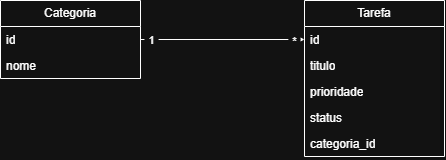

The diagram above was exported from draw.io. Its source (the exported page's mxGraphModel, read from the mxfile embedded in the PNG):
<mxGraphModel dx="1653" dy="823" grid="1" gridSize="10" guides="1" tooltips="1" connect="1" arrows="1" fold="1" page="1" pageScale="1" pageWidth="827" pageHeight="1169" math="0" shadow="0">
  <root>
    <mxCell id="0" />
    <mxCell id="1" parent="0" />
    <mxCell id="Kd04qdT19ogBWBwUqgdR-52" edge="1" parent="1" source="Kd04qdT19ogBWBwUqgdR-10" style="edgeStyle=orthogonalEdgeStyle;rounded=0;orthogonalLoop=1;jettySize=auto;html=1;defaultLabelBackgroundColor=page;labelPadding=0 4;" target="Kd04qdT19ogBWBwUqgdR-32">
      <mxGeometry relative="1" as="geometry" />
    </mxCell>
    <mxCell id="Kd04qdT19ogBWBwUqgdR-53" connectable="0" parent="Kd04qdT19ogBWBwUqgdR-52" style="edgeLabel;html=1;align=center;verticalAlign=middle;resizable=0;points=[];inheritText=1;defaultLabelBackgroundColor=page;labelPadding=0 4;" value="1" vertex="1">
      <mxGeometry relative="1" x="-0.878" as="geometry">
        <mxPoint as="offset" />
      </mxGeometry>
    </mxCell>
    <mxCell id="Kd04qdT19ogBWBwUqgdR-54" connectable="0" parent="Kd04qdT19ogBWBwUqgdR-52" style="edgeLabel;html=1;align=center;verticalAlign=middle;resizable=0;points=[];inheritText=1;defaultLabelBackgroundColor=page;labelPadding=0 4;" value="*" vertex="1">
      <mxGeometry relative="1" x="0.8659" y="-1" as="geometry">
        <mxPoint as="offset" />
      </mxGeometry>
    </mxCell>
    <mxCell id="Kd04qdT19ogBWBwUqgdR-10" parent="1" style="swimlane;fontStyle=0;childLayout=stackLayout;horizontal=1;startSize=26;fillColor=none;horizontalStack=0;resizeParent=1;resizeParentMax=0;resizeLast=0;collapsible=1;marginBottom=0;whiteSpace=wrap;html=1;" value="Categoria" vertex="1">
      <mxGeometry height="78" width="140" x="110" y="171" as="geometry" />
    </mxCell>
    <mxCell id="Kd04qdT19ogBWBwUqgdR-11" parent="Kd04qdT19ogBWBwUqgdR-10" style="text;strokeColor=none;fillColor=none;align=left;verticalAlign=top;spacingLeft=4;spacingRight=4;overflow=hidden;rotatable=0;points=[[0,0.5],[1,0.5]];portConstraint=eastwest;whiteSpace=wrap;html=1;" value="id" vertex="1">
      <mxGeometry height="26" width="140" y="26" as="geometry" />
    </mxCell>
    <mxCell id="Kd04qdT19ogBWBwUqgdR-12" parent="Kd04qdT19ogBWBwUqgdR-10" style="text;strokeColor=none;fillColor=none;align=left;verticalAlign=top;spacingLeft=4;spacingRight=4;overflow=hidden;rotatable=0;points=[[0,0.5],[1,0.5]];portConstraint=eastwest;whiteSpace=wrap;html=1;" value="nome&lt;div&gt;&lt;br&gt;&lt;/div&gt;" vertex="1">
      <mxGeometry height="26" width="140" y="52" as="geometry" />
    </mxCell>
    <mxCell id="Kd04qdT19ogBWBwUqgdR-31" parent="1" style="swimlane;fontStyle=0;childLayout=stackLayout;horizontal=1;startSize=26;fillColor=none;horizontalStack=0;resizeParent=1;resizeParentMax=0;resizeLast=0;collapsible=1;marginBottom=0;whiteSpace=wrap;html=1;" value="Tarefa" vertex="1">
      <mxGeometry height="156" width="140" x="414" y="171" as="geometry" />
    </mxCell>
    <mxCell id="Kd04qdT19ogBWBwUqgdR-32" parent="Kd04qdT19ogBWBwUqgdR-31" style="text;strokeColor=none;fillColor=none;align=left;verticalAlign=top;spacingLeft=4;spacingRight=4;overflow=hidden;rotatable=0;points=[[0,0.5],[1,0.5]];portConstraint=eastwest;whiteSpace=wrap;html=1;" value="id" vertex="1">
      <mxGeometry height="26" width="140" y="26" as="geometry" />
    </mxCell>
    <mxCell id="Kd04qdT19ogBWBwUqgdR-33" parent="Kd04qdT19ogBWBwUqgdR-31" style="text;strokeColor=none;fillColor=none;align=left;verticalAlign=top;spacingLeft=4;spacingRight=4;overflow=hidden;rotatable=0;points=[[0,0.5],[1,0.5]];portConstraint=eastwest;whiteSpace=wrap;html=1;" value="titulo" vertex="1">
      <mxGeometry height="26" width="140" y="52" as="geometry" />
    </mxCell>
    <mxCell id="Kd04qdT19ogBWBwUqgdR-34" parent="Kd04qdT19ogBWBwUqgdR-31" style="text;strokeColor=none;fillColor=none;align=left;verticalAlign=top;spacingLeft=4;spacingRight=4;overflow=hidden;rotatable=0;points=[[0,0.5],[1,0.5]];portConstraint=eastwest;whiteSpace=wrap;html=1;" value="&lt;div&gt;prioridade&lt;/div&gt;" vertex="1">
      <mxGeometry height="26" width="140" y="78" as="geometry" />
    </mxCell>
    <mxCell id="Kd04qdT19ogBWBwUqgdR-35" parent="Kd04qdT19ogBWBwUqgdR-31" style="text;strokeColor=none;fillColor=none;align=left;verticalAlign=top;spacingLeft=4;spacingRight=4;overflow=hidden;rotatable=0;points=[[0,0.5],[1,0.5]];portConstraint=eastwest;whiteSpace=wrap;html=1;" value="&lt;div&gt;status&lt;/div&gt;" vertex="1">
      <mxGeometry height="26" width="140" y="104" as="geometry" />
    </mxCell>
    <mxCell id="Kd04qdT19ogBWBwUqgdR-36" parent="Kd04qdT19ogBWBwUqgdR-31" style="text;strokeColor=none;fillColor=none;align=left;verticalAlign=top;spacingLeft=4;spacingRight=4;overflow=hidden;rotatable=0;points=[[0,0.5],[1,0.5]];portConstraint=eastwest;whiteSpace=wrap;html=1;" value="&lt;div&gt;categoria_id&lt;/div&gt;" vertex="1">
      <mxGeometry height="26" width="140" y="130" as="geometry" />
    </mxCell>
  </root>
</mxGraphModel>